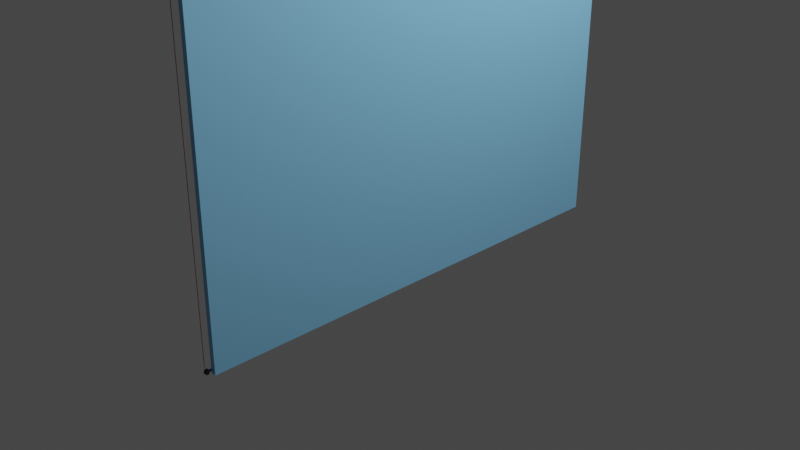 # Source: door_sanayi3.blend  (saved by Blender 2.80.44; exported with 4.5.12 LTS)
import bpy
from mathutils import Matrix  # noqa: F401  (used for matrix-valued properties, if any)

bpy.ops.wm.read_factory_settings(use_empty=True)
scene = bpy.context.scene
scene.name = 'Scene'

# ---- collections
col_collection = bpy.data.collections.new('Collection'); scene.collection.children.link(col_collection)
col_collection_1 = bpy.data.collections.new('Collection 1'); col_collection.children.link(col_collection_1)

# ---- materials (node trees are filled in below, after node groups)
mat_l_5x5_022 = bpy.data.materials.new('L 5x5.022')
mat_l_5x5_022.alpha_threshold = 0.0
mat_l_5x5_022.use_transparent_shadow = False
mat_l_5x5_022.roughness = 0.5
mat_l_5x5_021 = bpy.data.materials.new('L 5x5.021')
mat_l_5x5_021.alpha_threshold = 0.0
mat_l_5x5_021.use_transparent_shadow = False
mat_l_5x5_021.roughness = 0.5
mat_l_5x5_020 = bpy.data.materials.new('L 5x5.020')
mat_l_5x5_020.alpha_threshold = 0.0
mat_l_5x5_020.use_transparent_shadow = False
mat_l_5x5_020.roughness = 0.5
mat_l_5x5_019 = bpy.data.materials.new('L 5x5.019')
mat_l_5x5_019.alpha_threshold = 0.0
mat_l_5x5_019.use_transparent_shadow = False
mat_l_5x5_019.roughness = 0.5
mat_l_5x5_018 = bpy.data.materials.new('L 5x5.018')
mat_l_5x5_018.alpha_threshold = 0.0
mat_l_5x5_018.use_transparent_shadow = False
mat_l_5x5_018.roughness = 0.5
mat_l_5x5_017 = bpy.data.materials.new('L 5x5.017')
mat_l_5x5_017.alpha_threshold = 0.0
mat_l_5x5_017.use_transparent_shadow = False
mat_l_5x5_017.roughness = 0.5
mat_l_5x5_016 = bpy.data.materials.new('L 5x5.016')
mat_l_5x5_016.alpha_threshold = 0.0
mat_l_5x5_016.use_transparent_shadow = False
mat_l_5x5_016.roughness = 0.5
mat_l_5x5_015 = bpy.data.materials.new('L 5x5.015')
mat_l_5x5_015.alpha_threshold = 0.0
mat_l_5x5_015.use_transparent_shadow = False
mat_l_5x5_015.roughness = 0.5
mat_l_5x5_014 = bpy.data.materials.new('L 5x5.014')
mat_l_5x5_014.alpha_threshold = 0.0
mat_l_5x5_014.use_transparent_shadow = False
mat_l_5x5_014.roughness = 0.5
mat_l_5x5_013 = bpy.data.materials.new('L 5x5.013')
mat_l_5x5_013.alpha_threshold = 0.0
mat_l_5x5_013.use_transparent_shadow = False
mat_l_5x5_013.roughness = 0.5
mat_material_003 = bpy.data.materials.new('Material.003')
mat_material_003.alpha_threshold = 0.0
mat_material_003.use_transparent_shadow = False
mat_material_003.diffuse_color = (0.3027, 0.04289, 0.005051, 1.0)
mat_material_003.roughness = 0.5
mat_material_003.line_color = (0.0, 0.0, 0.0, 1.0)
mat_material_002 = bpy.data.materials.new('Material.002')
mat_material_002.alpha_threshold = 0.0
mat_material_002.use_transparent_shadow = False
mat_material_002.diffuse_color = (0.3027, 0.04289, 0.005051, 1.0)
mat_material_002.roughness = 0.5
mat_material_002.line_color = (0.0, 0.0, 0.0, 1.0)
mat_material_001 = bpy.data.materials.new('Material.001')
mat_material_001.alpha_threshold = 0.0
mat_material_001.use_transparent_shadow = False
mat_material_001.diffuse_color = (0.3027, 0.04289, 0.005051, 1.0)
mat_material_001.roughness = 0.5
mat_material_001.line_color = (0.0, 0.0, 0.0, 1.0)
mat_l_5x5_012 = bpy.data.materials.new('L 5x5.012')
mat_l_5x5_012.alpha_threshold = 0.0
mat_l_5x5_012.use_transparent_shadow = False
mat_l_5x5_012.roughness = 0.5
mat_l_5x5_011 = bpy.data.materials.new('L 5x5.011')
mat_l_5x5_011.alpha_threshold = 0.0
mat_l_5x5_011.use_transparent_shadow = False
mat_l_5x5_011.roughness = 0.5
mat_l_5x5_010 = bpy.data.materials.new('L 5x5.010')
mat_l_5x5_010.alpha_threshold = 0.0
mat_l_5x5_010.use_transparent_shadow = False
mat_l_5x5_010.diffuse_color = (0.3705, 0.3289, 0.8, 1.0)
mat_l_5x5_010.roughness = 0.5
mat_l_5x5_009 = bpy.data.materials.new('L 5x5.009')
mat_l_5x5_009.alpha_threshold = 0.0
mat_l_5x5_009.use_transparent_shadow = False
mat_l_5x5_009.roughness = 0.5
mat_l_5x5_001 = bpy.data.materials.new('L 5x5.001')
mat_l_5x5_001.alpha_threshold = 0.0
mat_l_5x5_001.use_transparent_shadow = False
mat_l_5x5_001.roughness = 0.5
mat_l_5x5_008 = bpy.data.materials.new('L 5x5.008')
mat_l_5x5_008.alpha_threshold = 0.0
mat_l_5x5_008.use_transparent_shadow = False
mat_l_5x5_008.roughness = 0.5
mat_l_5x5_007 = bpy.data.materials.new('L 5x5.007')
mat_l_5x5_007.alpha_threshold = 0.0
mat_l_5x5_007.use_transparent_shadow = False
mat_l_5x5_007.roughness = 0.5
mat_l_5x5_005 = bpy.data.materials.new('L 5x5.005')
mat_l_5x5_005.alpha_threshold = 0.0
mat_l_5x5_005.use_transparent_shadow = False
mat_l_5x5_005.roughness = 0.5
mat_material = bpy.data.materials.new('Material')
mat_material.alpha_threshold = 0.0
mat_material.use_transparent_shadow = False
mat_material.roughness = 0.5
mat_material.line_color = (0.0, 0.0, 0.0, 1.0)

# ---- material node trees
mat_l_5x5_022.use_nodes = True; mat_l_5x5_022.node_tree.nodes.clear()
_N = mat_l_5x5_022.node_tree.nodes; _L = mat_l_5x5_022.node_tree.links
n0 = _N.new('ShaderNodeOutputMaterial'); n0.name = 'Material Output'; n0.location = (300, 300)
n1 = _N.new('ShaderNodeBsdfDiffuse'); n1.name = 'Diffuse BSDF'; n1.location = (10, 300)
n1.inputs[0].default_value = (0.08774, 0.2882, 0.6038, 1.0)
_L.new(n1.outputs[0], n0.inputs[0])
n0.is_active_output = True
mat_l_5x5_021.use_nodes = True; mat_l_5x5_021.node_tree.nodes.clear()
_N = mat_l_5x5_021.node_tree.nodes; _L = mat_l_5x5_021.node_tree.links
n0 = _N.new('ShaderNodeOutputMaterial'); n0.name = 'Material Output'; n0.location = (300, 300)
n1 = _N.new('ShaderNodeBsdfDiffuse'); n1.name = 'Diffuse BSDF'; n1.location = (10, 300)
n1.inputs[0].default_value = (0.08774, 0.2882, 0.6038, 1.0)
_L.new(n1.outputs[0], n0.inputs[0])
n0.is_active_output = True
mat_l_5x5_020.use_nodes = True; mat_l_5x5_020.node_tree.nodes.clear()
_N = mat_l_5x5_020.node_tree.nodes; _L = mat_l_5x5_020.node_tree.links
n0 = _N.new('ShaderNodeOutputMaterial'); n0.name = 'Material Output'; n0.location = (300, 300)
n1 = _N.new('ShaderNodeBsdfDiffuse'); n1.name = 'Diffuse BSDF'; n1.location = (10, 300)
n1.inputs[0].default_value = (0.08774, 0.2882, 0.6038, 1.0)
_L.new(n1.outputs[0], n0.inputs[0])
n0.is_active_output = True
mat_l_5x5_019.use_nodes = True; mat_l_5x5_019.node_tree.nodes.clear()
_N = mat_l_5x5_019.node_tree.nodes; _L = mat_l_5x5_019.node_tree.links
n0 = _N.new('ShaderNodeOutputMaterial'); n0.name = 'Material Output'; n0.location = (300, 300)
n1 = _N.new('ShaderNodeBsdfDiffuse'); n1.name = 'Diffuse BSDF'; n1.location = (10, 300)
n1.inputs[0].default_value = (0.08774, 0.2882, 0.6038, 1.0)
_L.new(n1.outputs[0], n0.inputs[0])
n0.is_active_output = True
mat_l_5x5_018.use_nodes = True; mat_l_5x5_018.node_tree.nodes.clear()
_N = mat_l_5x5_018.node_tree.nodes; _L = mat_l_5x5_018.node_tree.links
n0 = _N.new('ShaderNodeOutputMaterial'); n0.name = 'Material Output'; n0.location = (300, 300)
n1 = _N.new('ShaderNodeBsdfDiffuse'); n1.name = 'Diffuse BSDF'; n1.location = (10, 300)
n1.inputs[0].default_value = (0.4455, 0.083, 0.08609, 1.0)
_L.new(n1.outputs[0], n0.inputs[0])
n0.is_active_output = True
mat_l_5x5_017.use_nodes = True; mat_l_5x5_017.node_tree.nodes.clear()
_N = mat_l_5x5_017.node_tree.nodes; _L = mat_l_5x5_017.node_tree.links
n0 = _N.new('ShaderNodeOutputMaterial'); n0.name = 'Material Output'; n0.location = (300, 300)
n1 = _N.new('ShaderNodeBsdfDiffuse'); n1.name = 'Diffuse BSDF'; n1.location = (10, 300)
n1.inputs[0].default_value = (0.1078, 0.09281, 0.002485, 1.0)
_L.new(n1.outputs[0], n0.inputs[0])
n0.is_active_output = True
mat_l_5x5_016.use_nodes = True; mat_l_5x5_016.node_tree.nodes.clear()
_N = mat_l_5x5_016.node_tree.nodes; _L = mat_l_5x5_016.node_tree.links
n0 = _N.new('ShaderNodeOutputMaterial'); n0.name = 'Material Output'; n0.location = (300, 300)
n1 = _N.new('ShaderNodeBsdfDiffuse'); n1.name = 'Diffuse BSDF'; n1.location = (10, 300)
n1.inputs[0].default_value = (0.4455, 0.083, 0.08609, 1.0)
_L.new(n1.outputs[0], n0.inputs[0])
n0.is_active_output = True
mat_l_5x5_015.use_nodes = True; mat_l_5x5_015.node_tree.nodes.clear()
_N = mat_l_5x5_015.node_tree.nodes; _L = mat_l_5x5_015.node_tree.links
n0 = _N.new('ShaderNodeOutputMaterial'); n0.name = 'Material Output'; n0.location = (300, 300)
n1 = _N.new('ShaderNodeBsdfDiffuse'); n1.name = 'Diffuse BSDF'; n1.location = (10, 300)
n1.inputs[0].default_value = (0.08774, 0.2882, 0.6038, 1.0)
_L.new(n1.outputs[0], n0.inputs[0])
n0.is_active_output = True
mat_l_5x5_014.use_nodes = True; mat_l_5x5_014.node_tree.nodes.clear()
_N = mat_l_5x5_014.node_tree.nodes; _L = mat_l_5x5_014.node_tree.links
n0 = _N.new('ShaderNodeOutputMaterial'); n0.name = 'Material Output'; n0.location = (300, 300)
n1 = _N.new('ShaderNodeBsdfDiffuse'); n1.name = 'Diffuse BSDF'; n1.location = (10, 300)
n1.inputs[0].default_value = (0.1078, 0.09281, 0.002485, 1.0)
_L.new(n1.outputs[0], n0.inputs[0])
n0.is_active_output = True
mat_l_5x5_013.use_nodes = True; mat_l_5x5_013.node_tree.nodes.clear()
_N = mat_l_5x5_013.node_tree.nodes; _L = mat_l_5x5_013.node_tree.links
n0 = _N.new('ShaderNodeOutputMaterial'); n0.name = 'Material Output'; n0.location = (300, 300)
n1 = _N.new('ShaderNodeBsdfDiffuse'); n1.name = 'Diffuse BSDF'; n1.location = (10, 300)
n1.inputs[0].default_value = (0.4455, 0.083, 0.08609, 1.0)
_L.new(n1.outputs[0], n0.inputs[0])
n0.is_active_output = True
mat_l_5x5_012.use_nodes = True; mat_l_5x5_012.node_tree.nodes.clear()
_N = mat_l_5x5_012.node_tree.nodes; _L = mat_l_5x5_012.node_tree.links
n0 = _N.new('ShaderNodeOutputMaterial'); n0.name = 'Material Output'; n0.location = (300, 300)
n1 = _N.new('ShaderNodeBsdfDiffuse'); n1.name = 'Diffuse BSDF'; n1.location = (10, 300)
n1.inputs[0].default_value = (0.05789, 0.01238, 0.4455, 1.0)
_L.new(n1.outputs[0], n0.inputs[0])
n0.is_active_output = True
mat_l_5x5_011.use_nodes = True; mat_l_5x5_011.node_tree.nodes.clear()
_N = mat_l_5x5_011.node_tree.nodes; _L = mat_l_5x5_011.node_tree.links
n0 = _N.new('ShaderNodeOutputMaterial'); n0.name = 'Material Output'; n0.location = (300, 300)
n1 = _N.new('ShaderNodeBsdfDiffuse'); n1.name = 'Diffuse BSDF'; n1.location = (10, 300)
n1.inputs[0].default_value = (0.1078, 0.09281, 0.002485, 1.0)
_L.new(n1.outputs[0], n0.inputs[0])
n0.is_active_output = True
mat_l_5x5_009.use_nodes = True; mat_l_5x5_009.node_tree.nodes.clear()
_N = mat_l_5x5_009.node_tree.nodes; _L = mat_l_5x5_009.node_tree.links
n0 = _N.new('ShaderNodeOutputMaterial'); n0.name = 'Material Output'; n0.location = (300, 300)
n1 = _N.new('ShaderNodeBsdfDiffuse'); n1.name = 'Diffuse BSDF'; n1.location = (10, 300)
n1.inputs[0].default_value = (0.1078, 0.09281, 0.002485, 1.0)
_L.new(n1.outputs[0], n0.inputs[0])
n0.is_active_output = True
mat_l_5x5_001.use_nodes = True; mat_l_5x5_001.node_tree.nodes.clear()
_N = mat_l_5x5_001.node_tree.nodes; _L = mat_l_5x5_001.node_tree.links
n0 = _N.new('ShaderNodeOutputMaterial'); n0.name = 'Material Output'; n0.location = (300, 300)
n1 = _N.new('ShaderNodeBsdfDiffuse'); n1.name = 'Diffuse BSDF'; n1.location = (10, 300)
n1.inputs[0].default_value = (0.05789, 0.01238, 0.4455, 1.0)
_L.new(n1.outputs[0], n0.inputs[0])
n0.is_active_output = True
mat_l_5x5_008.use_nodes = True; mat_l_5x5_008.node_tree.nodes.clear()
_N = mat_l_5x5_008.node_tree.nodes; _L = mat_l_5x5_008.node_tree.links
n0 = _N.new('ShaderNodeOutputMaterial'); n0.name = 'Material Output'; n0.location = (300, 300)
n1 = _N.new('ShaderNodeBsdfDiffuse'); n1.name = 'Diffuse BSDF'; n1.location = (10, 300)
n1.inputs[0].default_value = (0.08774, 0.2882, 0.6038, 1.0)
_L.new(n1.outputs[0], n0.inputs[0])
n0.is_active_output = True
mat_l_5x5_007.use_nodes = True; mat_l_5x5_007.node_tree.nodes.clear()
_N = mat_l_5x5_007.node_tree.nodes; _L = mat_l_5x5_007.node_tree.links
n0 = _N.new('ShaderNodeOutputMaterial'); n0.name = 'Material Output'; n0.location = (300, 300)
n1 = _N.new('ShaderNodeBsdfDiffuse'); n1.name = 'Diffuse BSDF'; n1.location = (10, 300)
n1.inputs[0].default_value = (0.08774, 0.2882, 0.6038, 1.0)
_L.new(n1.outputs[0], n0.inputs[0])
n0.is_active_output = True
mat_l_5x5_005.use_nodes = True; mat_l_5x5_005.node_tree.nodes.clear()
_N = mat_l_5x5_005.node_tree.nodes; _L = mat_l_5x5_005.node_tree.links
n0 = _N.new('ShaderNodeOutputMaterial'); n0.name = 'Material Output'; n0.location = (300, 300)
n1 = _N.new('ShaderNodeBsdfDiffuse'); n1.name = 'Diffuse BSDF'; n1.location = (10, 300)
n1.inputs[0].default_value = (0.08774, 0.2882, 0.6038, 1.0)
_L.new(n1.outputs[0], n0.inputs[0])
n0.is_active_output = True
mat_material.use_nodes = True; mat_material.node_tree.nodes.clear()
_N = mat_material.node_tree.nodes; _L = mat_material.node_tree.links
n0 = _N.new('ShaderNodeOutputMaterial'); n0.name = 'Material Output'; n0.location = (300, 300)
n1 = _N.new('ShaderNodeBsdfPrincipled'); n1.name = 'Principled BSDF'; n1.location = (10, 300)
n1.distribution = 'GGX'
n1.subsurface_method = 'BURLEY'
n1.inputs[0].default_value = (0.2208, 0.5272, 0.8, 1.0)
n1.inputs[3].default_value = 1.45
_L.new(n1.outputs[0], n0.inputs[0])
n0.is_active_output = True

# ---- world
world_world = bpy.data.worlds.new('World'); scene.world = world_world
world_world.use_nodes = True; world_world.node_tree.nodes.clear()
_N = world_world.node_tree.nodes; _L = world_world.node_tree.links
n0 = _N.new('ShaderNodeOutputWorld'); n0.name = 'World Output'; n0.location = (300, 300)
n1 = _N.new('ShaderNodeBackground'); n1.name = 'Background'; n1.location = (10, 300)
n1.inputs[0].default_value = (0.05088, 0.05088, 0.05088, 1.0)
_L.new(n1.outputs[0], n0.inputs[0])
n0.is_active_output = True
world_world.color = (0.05088, 0.05088, 0.05088)
world_world.use_sun_shadow = False
world_world.sun_shadow_jitter_overblur = 0.0

# ---- cameras
cam_camera = bpy.data.cameras.new('Camera')
cam_camera.clip_end = 100.0
cam_camera.ortho_scale = 7.314
cam_camera.dof.focus_distance = 0.0
cam_camera.dof.aperture_fstop = 128.0
cam_camera_001 = bpy.data.cameras.new('Camera.001')
cam_camera_001.clip_end = 100.0
cam_camera_001.lens = 35.0
cam_camera_001.sensor_width = 32.0
cam_camera_001.sensor_height = 18.0
cam_camera_001.ortho_scale = 7.314
cam_camera_001.dof.focus_distance = 0.0
cam_camera_001.dof.aperture_fstop = 128.0

# ---- lights
light_light = bpy.data.lights.new('Light', 'POINT')
light_light.transmission_factor = 0.0
light_light.cutoff_distance = 30.0
light_light.energy = 1000.0
light_light.shadow_buffer_clip_start = 1.001
light_light.shadow_soft_size = 0.1
light_light.shadow_maximum_resolution = 0.006
light_light.use_absolute_resolution = True

# ---- meshes
me_plane_005 = bpy.data.meshes.new('Plane.005')
me_plane_005.from_pydata([(-1.0, -1.0, -3.446e-08), (1.0, -1.0, -2.515e-08), (-1.0, 1.0, 2.515e-08), (1.0, 1.0, 3.446e-08), (-1.001, -1.001, -0.05), (0.999, -1.001, -0.05), (-1.0, 1.0, 0.005), (-1.0, -1.0, 0.005), (1.0, -1.0, 0.005), (1.0, 1.0, 0.005), (-1.0, -0.8, -3.446e-08), (1.0, -0.8, -2.515e-08), (-1.001, -0.8014, -0.05), (0.999, -0.8014, -0.05)], [], [(3, 2, 6, 9), (5, 1, 11, 13), (7, 8, 9, 6), (0, 1, 8, 7), (1, 3, 9, 8), (2, 0, 7, 6), (11, 10, 12, 13), (1, 0, 10, 11), (0, 4, 12, 10), (4, 5, 13, 12)])
me_plane_005.materials.append(mat_l_5x5_022)
me_plane_005.use_remesh_preserve_volume = False
me_plane_005.use_remesh_preserve_attributes = False
me_plane_005.use_mirror_vertex_groups = False
me_plane_005.update()
me_plane_004 = bpy.data.meshes.new('Plane.004')
me_plane_004.from_pydata([(-1.0, -1.0, -3.446e-08), (1.0, -1.0, -2.515e-08), (-1.0, 1.0, 2.515e-08), (1.0, 1.0, 3.446e-08), (-1.001, -1.001, -0.05), (0.999, -1.001, -0.05), (-1.0, 1.0, 0.005), (-1.0, -1.0, 0.005), (1.0, -1.0, 0.005), (1.0, 1.0, 0.005), (-1.0, -0.8, -3.446e-08), (1.0, -0.8, -2.515e-08), (-1.001, -0.8014, -0.05), (0.999, -0.8014, -0.05)], [], [(3, 2, 6, 9), (5, 1, 11, 13), (7, 8, 9, 6), (0, 1, 8, 7), (1, 3, 9, 8), (2, 0, 7, 6), (11, 10, 12, 13), (1, 0, 10, 11), (0, 4, 12, 10), (4, 5, 13, 12)])
me_plane_004.materials.append(mat_l_5x5_021)
me_plane_004.use_remesh_preserve_volume = False
me_plane_004.use_remesh_preserve_attributes = False
me_plane_004.use_mirror_vertex_groups = False
me_plane_004.update()
me_plane_003 = bpy.data.meshes.new('Plane.003')
me_plane_003.from_pydata([(-1.0, -1.0, -3.446e-08), (1.0, -1.0, -2.515e-08), (-1.0, 1.0, 2.515e-08), (1.0, 1.0, 3.446e-08), (-1.001, -1.001, -0.05), (0.999, -1.001, -0.05), (-1.0, 1.0, 0.005), (-1.0, -1.0, 0.005), (1.0, -1.0, 0.005), (1.0, 1.0, 0.005), (-1.0, -0.8, -3.446e-08), (1.0, -0.8, -2.515e-08), (-1.001, -0.8014, -0.05), (0.999, -0.8014, -0.05)], [], [(3, 2, 6, 9), (5, 1, 11, 13), (7, 8, 9, 6), (0, 1, 8, 7), (1, 3, 9, 8), (2, 0, 7, 6), (11, 10, 12, 13), (1, 0, 10, 11), (0, 4, 12, 10), (4, 5, 13, 12)])
me_plane_003.materials.append(mat_l_5x5_020)
me_plane_003.use_remesh_preserve_volume = False
me_plane_003.use_remesh_preserve_attributes = False
me_plane_003.use_mirror_vertex_groups = False
me_plane_003.update()
me_plane_002 = bpy.data.meshes.new('Plane.002')
me_plane_002.from_pydata([(-1.0, -1.0, -3.446e-08), (1.0, -1.0, -2.515e-08), (-1.0, 1.0, 2.515e-08), (1.0, 1.0, 3.446e-08), (-1.001, -1.001, -0.05), (0.999, -1.001, -0.05), (-1.0, 1.0, 0.005), (-1.0, -1.0, 0.005), (1.0, -1.0, 0.005), (1.0, 1.0, 0.005), (-1.0, -0.8, -3.446e-08), (1.0, -0.8, -2.515e-08), (-1.001, -0.8014, -0.05), (0.999, -0.8014, -0.05)], [], [(3, 2, 6, 9), (5, 1, 11, 13), (7, 8, 9, 6), (0, 1, 8, 7), (1, 3, 9, 8), (2, 0, 7, 6), (11, 10, 12, 13), (1, 0, 10, 11), (0, 4, 12, 10), (4, 5, 13, 12)])
me_plane_002.materials.append(mat_l_5x5_019)
me_plane_002.use_remesh_preserve_volume = False
me_plane_002.use_remesh_preserve_attributes = False
me_plane_002.use_mirror_vertex_groups = False
me_plane_002.update()
me_cylinder_008 = bpy.data.meshes.new('Cylinder.008')
me_cylinder_008.from_pydata([(0.0, 1.0, -1.0), (0.0, 1.0, 1.0), (0.1951, 0.9808, -1.0), (0.1951, 0.9808, 1.0), (0.3827, 0.9239, -1.0), (0.3827, 0.9239, 1.0), (0.5556, 0.8315, -1.0), (0.5556, 0.8315, 1.0), (0.7071, 0.7071, -1.0), (0.7071, 0.7071, 1.0), (0.8315, 0.5556, -1.0), (0.8315, 0.5556, 1.0), (0.9239, 0.3827, -1.0), (0.9239, 0.3827, 1.0), (0.9808, 0.1951, -1.0), (0.9808, 0.1951, 1.0), (1.0, 7.55e-08, -1.0), (1.0, 7.55e-08, 1.0), (0.9808, -0.1951, -1.0), (0.9808, -0.1951, 1.0), (0.9239, -0.3827, -1.0), (0.9239, -0.3827, 1.0), (0.8315, -0.5556, -1.0), (0.8315, -0.5556, 1.0), (0.7071, -0.7071, -1.0), (0.7071, -0.7071, 1.0), (0.5556, -0.8315, -1.0), (0.5556, -0.8315, 1.0), (0.3827, -0.9239, -1.0), (0.3827, -0.9239, 1.0), (0.1951, -0.9808, -1.0), (0.1951, -0.9808, 1.0), (-3.258e-07, -1.0, -1.0), (-3.258e-07, -1.0, 1.0), (-0.1951, -0.9808, -1.0), (-0.1951, -0.9808, 1.0), (-0.3827, -0.9239, -1.0), (-0.3827, -0.9239, 1.0), (-0.5556, -0.8315, -1.0), (-0.5556, -0.8315, 1.0), (-0.7071, -0.7071, -1.0), (-0.7071, -0.7071, 1.0), (-0.8315, -0.5556, -1.0), (-0.8315, -0.5556, 1.0), (-0.9239, -0.3827, -1.0), (-0.9239, -0.3827, 1.0), (-0.9808, -0.1951, -1.0), (-0.9808, -0.1951, 1.0), (-1.0, 9.656e-07, -1.0), (-1.0, 9.656e-07, 1.0), (-0.9808, 0.1951, -1.0), (-0.9808, 0.1951, 1.0), (-0.9239, 0.3827, -1.0), (-0.9239, 0.3827, 1.0), (-0.8315, 0.5556, -1.0), (-0.8315, 0.5556, 1.0), (-0.7071, 0.7071, -1.0), (-0.7071, 0.7071, 1.0), (-0.5556, 0.8315, -1.0), (-0.5556, 0.8315, 1.0), (-0.3827, 0.9239, -1.0), (-0.3827, 0.9239, 1.0), (-0.1951, 0.9808, -1.0), (-0.1951, 0.9808, 1.0)], [], [(0, 1, 3, 2), (2, 3, 5, 4), (4, 5, 7, 6), (6, 7, 9, 8), (8, 9, 11, 10), (10, 11, 13, 12), (12, 13, 15, 14), (14, 15, 17, 16), (16, 17, 19, 18), (18, 19, 21, 20), (20, 21, 23, 22), (22, 23, 25, 24), (24, 25, 27, 26), (26, 27, 29, 28), (28, 29, 31, 30), (30, 31, 33, 32), (32, 33, 35, 34), (34, 35, 37, 36), (36, 37, 39, 38), (38, 39, 41, 40), (40, 41, 43, 42), (42, 43, 45, 44), (44, 45, 47, 46), (46, 47, 49, 48), (48, 49, 51, 50), (50, 51, 53, 52), (52, 53, 55, 54), (54, 55, 57, 56), (56, 57, 59, 58), (58, 59, 61, 60), (3, 1, 63, 61, 59, 57, 55, 53, 51, 49, 47, 45, 43, 41, 39, 37, 35, 33, 31, 29, 27, 25, 23, 21, 19, 17, 15, 13, 11, 9, 7, 5), (60, 61, 63, 62), (62, 63, 1, 0), (0, 2, 4, 6, 8, 10, 12, 14, 16, 18, 20, 22, 24, 26, 28, 30, 32, 34, 36, 38, 40, 42, 44, 46, 48, 50, 52, 54, 56, 58, 60, 62)])
me_cylinder_008.materials.append(mat_l_5x5_018)
me_cylinder_008.use_remesh_preserve_volume = False
me_cylinder_008.use_remesh_preserve_attributes = False
me_cylinder_008.use_mirror_vertex_groups = False
me_cylinder_008.update()
me_cylinder_007 = bpy.data.meshes.new('Cylinder.007')
me_cylinder_007.from_pydata([(0.0, 1.0, -1.0), (0.0, 1.0, 1.0), (0.1951, 0.9808, -1.0), (0.1951, 0.9808, 1.0), (0.3827, 0.9239, -1.0), (0.3827, 0.9239, 1.0), (0.5556, 0.8315, -1.0), (0.5556, 0.8315, 1.0), (0.7071, 0.7071, -1.0), (0.7071, 0.7071, 1.0), (0.8315, 0.5556, -1.0), (0.8315, 0.5556, 1.0), (0.9239, 0.3827, -1.0), (0.9239, 0.3827, 1.0), (0.9808, 0.1951, -1.0), (0.9808, 0.1951, 1.0), (1.0, 7.55e-08, -1.0), (1.0, 7.55e-08, 1.0), (0.9808, -0.1951, -1.0), (0.9808, -0.1951, 1.0), (0.9239, -0.3827, -1.0), (0.9239, -0.3827, 1.0), (0.8315, -0.5556, -1.0), (0.8315, -0.5556, 1.0), (0.7071, -0.7071, -1.0), (0.7071, -0.7071, 1.0), (0.5556, -0.8315, -1.0), (0.5556, -0.8315, 1.0), (0.3827, -0.9239, -1.0), (0.3827, -0.9239, 1.0), (0.1951, -0.9808, -1.0), (0.1951, -0.9808, 1.0), (-3.258e-07, -1.0, -1.0), (-3.258e-07, -1.0, 1.0), (-0.1951, -0.9808, -1.0), (-0.1951, -0.9808, 1.0), (-0.3827, -0.9239, -1.0), (-0.3827, -0.9239, 1.0), (-0.5556, -0.8315, -1.0), (-0.5556, -0.8315, 1.0), (-0.7071, -0.7071, -1.0), (-0.7071, -0.7071, 1.0), (-0.8315, -0.5556, -1.0), (-0.8315, -0.5556, 1.0), (-0.9239, -0.3827, -1.0), (-0.9239, -0.3827, 1.0), (-0.9808, -0.1951, -1.0), (-0.9808, -0.1951, 1.0), (-1.0, 9.656e-07, -1.0), (-1.0, 9.656e-07, 1.0), (-0.9808, 0.1951, -1.0), (-0.9808, 0.1951, 1.0), (-0.9239, 0.3827, -1.0), (-0.9239, 0.3827, 1.0), (-0.8315, 0.5556, -1.0), (-0.8315, 0.5556, 1.0), (-0.7071, 0.7071, -1.0), (-0.7071, 0.7071, 1.0), (-0.5556, 0.8315, -1.0), (-0.5556, 0.8315, 1.0), (-0.3827, 0.9239, -1.0), (-0.3827, 0.9239, 1.0), (-0.1951, 0.9808, -1.0), (-0.1951, 0.9808, 1.0)], [], [(0, 1, 3, 2), (2, 3, 5, 4), (4, 5, 7, 6), (6, 7, 9, 8), (8, 9, 11, 10), (10, 11, 13, 12), (12, 13, 15, 14), (14, 15, 17, 16), (16, 17, 19, 18), (18, 19, 21, 20), (20, 21, 23, 22), (22, 23, 25, 24), (24, 25, 27, 26), (26, 27, 29, 28), (28, 29, 31, 30), (30, 31, 33, 32), (32, 33, 35, 34), (34, 35, 37, 36), (36, 37, 39, 38), (38, 39, 41, 40), (40, 41, 43, 42), (42, 43, 45, 44), (44, 45, 47, 46), (46, 47, 49, 48), (48, 49, 51, 50), (50, 51, 53, 52), (52, 53, 55, 54), (54, 55, 57, 56), (56, 57, 59, 58), (58, 59, 61, 60), (3, 1, 63, 61, 59, 57, 55, 53, 51, 49, 47, 45, 43, 41, 39, 37, 35, 33, 31, 29, 27, 25, 23, 21, 19, 17, 15, 13, 11, 9, 7, 5), (60, 61, 63, 62), (62, 63, 1, 0), (0, 2, 4, 6, 8, 10, 12, 14, 16, 18, 20, 22, 24, 26, 28, 30, 32, 34, 36, 38, 40, 42, 44, 46, 48, 50, 52, 54, 56, 58, 60, 62)])
me_cylinder_007.materials.append(mat_l_5x5_017)
me_cylinder_007.use_remesh_preserve_volume = False
me_cylinder_007.use_remesh_preserve_attributes = False
me_cylinder_007.use_mirror_vertex_groups = False
me_cylinder_007.update()
me_cylinder_006 = bpy.data.meshes.new('Cylinder.006')
me_cylinder_006.from_pydata([(0.0, 1.0, -1.0), (0.0, 1.0, 1.0), (0.1951, 0.9808, -1.0), (0.1951, 0.9808, 1.0), (0.3827, 0.9239, -1.0), (0.3827, 0.9239, 1.0), (0.5556, 0.8315, -1.0), (0.5556, 0.8315, 1.0), (0.7071, 0.7071, -1.0), (0.7071, 0.7071, 1.0), (0.8315, 0.5556, -1.0), (0.8315, 0.5556, 1.0), (0.9239, 0.3827, -1.0), (0.9239, 0.3827, 1.0), (0.9808, 0.1951, -1.0), (0.9808, 0.1951, 1.0), (1.0, 7.55e-08, -1.0), (1.0, 7.55e-08, 1.0), (0.9808, -0.1951, -1.0), (0.9808, -0.1951, 1.0), (0.9239, -0.3827, -1.0), (0.9239, -0.3827, 1.0), (0.8315, -0.5556, -1.0), (0.8315, -0.5556, 1.0), (0.7071, -0.7071, -1.0), (0.7071, -0.7071, 1.0), (0.5556, -0.8315, -1.0), (0.5556, -0.8315, 1.0), (0.3827, -0.9239, -1.0), (0.3827, -0.9239, 1.0), (0.1951, -0.9808, -1.0), (0.1951, -0.9808, 1.0), (-3.258e-07, -1.0, -1.0), (-3.258e-07, -1.0, 1.0), (-0.1951, -0.9808, -1.0), (-0.1951, -0.9808, 1.0), (-0.3827, -0.9239, -1.0), (-0.3827, -0.9239, 1.0), (-0.5556, -0.8315, -1.0), (-0.5556, -0.8315, 1.0), (-0.7071, -0.7071, -1.0), (-0.7071, -0.7071, 1.0), (-0.8315, -0.5556, -1.0), (-0.8315, -0.5556, 1.0), (-0.9239, -0.3827, -1.0), (-0.9239, -0.3827, 1.0), (-0.9808, -0.1951, -1.0), (-0.9808, -0.1951, 1.0), (-1.0, 9.656e-07, -1.0), (-1.0, 9.656e-07, 1.0), (-0.9808, 0.1951, -1.0), (-0.9808, 0.1951, 1.0), (-0.9239, 0.3827, -1.0), (-0.9239, 0.3827, 1.0), (-0.8315, 0.5556, -1.0), (-0.8315, 0.5556, 1.0), (-0.7071, 0.7071, -1.0), (-0.7071, 0.7071, 1.0), (-0.5556, 0.8315, -1.0), (-0.5556, 0.8315, 1.0), (-0.3827, 0.9239, -1.0), (-0.3827, 0.9239, 1.0), (-0.1951, 0.9808, -1.0), (-0.1951, 0.9808, 1.0)], [], [(0, 1, 3, 2), (2, 3, 5, 4), (4, 5, 7, 6), (6, 7, 9, 8), (8, 9, 11, 10), (10, 11, 13, 12), (12, 13, 15, 14), (14, 15, 17, 16), (16, 17, 19, 18), (18, 19, 21, 20), (20, 21, 23, 22), (22, 23, 25, 24), (24, 25, 27, 26), (26, 27, 29, 28), (28, 29, 31, 30), (30, 31, 33, 32), (32, 33, 35, 34), (34, 35, 37, 36), (36, 37, 39, 38), (38, 39, 41, 40), (40, 41, 43, 42), (42, 43, 45, 44), (44, 45, 47, 46), (46, 47, 49, 48), (48, 49, 51, 50), (50, 51, 53, 52), (52, 53, 55, 54), (54, 55, 57, 56), (56, 57, 59, 58), (58, 59, 61, 60), (3, 1, 63, 61, 59, 57, 55, 53, 51, 49, 47, 45, 43, 41, 39, 37, 35, 33, 31, 29, 27, 25, 23, 21, 19, 17, 15, 13, 11, 9, 7, 5), (60, 61, 63, 62), (62, 63, 1, 0), (0, 2, 4, 6, 8, 10, 12, 14, 16, 18, 20, 22, 24, 26, 28, 30, 32, 34, 36, 38, 40, 42, 44, 46, 48, 50, 52, 54, 56, 58, 60, 62)])
me_cylinder_006.materials.append(mat_l_5x5_016)
me_cylinder_006.use_remesh_preserve_volume = False
me_cylinder_006.use_remesh_preserve_attributes = False
me_cylinder_006.use_mirror_vertex_groups = False
me_cylinder_006.update()
me_plane_001 = bpy.data.meshes.new('Plane.001')
me_plane_001.from_pydata([(-1.0, -1.0, -3.446e-08), (1.0, -1.0, -2.515e-08), (-1.0, 1.0, 2.515e-08), (1.0, 1.0, 3.446e-08), (-1.001, -1.001, -0.05), (0.999, -1.001, -0.05), (-1.0, 1.0, 0.005), (-1.0, -1.0, 0.005), (1.0, -1.0, 0.005), (1.0, 1.0, 0.005), (-1.0, -0.8, -3.446e-08), (1.0, -0.8, -2.515e-08), (-1.001, -0.8014, -0.05), (0.999, -0.8014, -0.05)], [], [(3, 2, 6, 9), (5, 1, 11, 13), (7, 8, 9, 6), (0, 1, 8, 7), (1, 3, 9, 8), (2, 0, 7, 6), (11, 10, 12, 13), (1, 0, 10, 11), (0, 4, 12, 10), (4, 5, 13, 12)])
me_plane_001.materials.append(mat_l_5x5_015)
me_plane_001.use_remesh_preserve_volume = False
me_plane_001.use_remesh_preserve_attributes = False
me_plane_001.use_mirror_vertex_groups = False
me_plane_001.update()
me_cylinder_005 = bpy.data.meshes.new('Cylinder.005')
me_cylinder_005.from_pydata([(0.0, 1.0, -1.0), (0.0, 1.0, 1.0), (0.1951, 0.9808, -1.0), (0.1951, 0.9808, 1.0), (0.3827, 0.9239, -1.0), (0.3827, 0.9239, 1.0), (0.5556, 0.8315, -1.0), (0.5556, 0.8315, 1.0), (0.7071, 0.7071, -1.0), (0.7071, 0.7071, 1.0), (0.8315, 0.5556, -1.0), (0.8315, 0.5556, 1.0), (0.9239, 0.3827, -1.0), (0.9239, 0.3827, 1.0), (0.9808, 0.1951, -1.0), (0.9808, 0.1951, 1.0), (1.0, 7.55e-08, -1.0), (1.0, 7.55e-08, 1.0), (0.9808, -0.1951, -1.0), (0.9808, -0.1951, 1.0), (0.9239, -0.3827, -1.0), (0.9239, -0.3827, 1.0), (0.8315, -0.5556, -1.0), (0.8315, -0.5556, 1.0), (0.7071, -0.7071, -1.0), (0.7071, -0.7071, 1.0), (0.5556, -0.8315, -1.0), (0.5556, -0.8315, 1.0), (0.3827, -0.9239, -1.0), (0.3827, -0.9239, 1.0), (0.1951, -0.9808, -1.0), (0.1951, -0.9808, 1.0), (-3.258e-07, -1.0, -1.0), (-3.258e-07, -1.0, 1.0), (-0.1951, -0.9808, -1.0), (-0.1951, -0.9808, 1.0), (-0.3827, -0.9239, -1.0), (-0.3827, -0.9239, 1.0), (-0.5556, -0.8315, -1.0), (-0.5556, -0.8315, 1.0), (-0.7071, -0.7071, -1.0), (-0.7071, -0.7071, 1.0), (-0.8315, -0.5556, -1.0), (-0.8315, -0.5556, 1.0), (-0.9239, -0.3827, -1.0), (-0.9239, -0.3827, 1.0), (-0.9808, -0.1951, -1.0), (-0.9808, -0.1951, 1.0), (-1.0, 9.656e-07, -1.0), (-1.0, 9.656e-07, 1.0), (-0.9808, 0.1951, -1.0), (-0.9808, 0.1951, 1.0), (-0.9239, 0.3827, -1.0), (-0.9239, 0.3827, 1.0), (-0.8315, 0.5556, -1.0), (-0.8315, 0.5556, 1.0), (-0.7071, 0.7071, -1.0), (-0.7071, 0.7071, 1.0), (-0.5556, 0.8315, -1.0), (-0.5556, 0.8315, 1.0), (-0.3827, 0.9239, -1.0), (-0.3827, 0.9239, 1.0), (-0.1951, 0.9808, -1.0), (-0.1951, 0.9808, 1.0)], [], [(0, 1, 3, 2), (2, 3, 5, 4), (4, 5, 7, 6), (6, 7, 9, 8), (8, 9, 11, 10), (10, 11, 13, 12), (12, 13, 15, 14), (14, 15, 17, 16), (16, 17, 19, 18), (18, 19, 21, 20), (20, 21, 23, 22), (22, 23, 25, 24), (24, 25, 27, 26), (26, 27, 29, 28), (28, 29, 31, 30), (30, 31, 33, 32), (32, 33, 35, 34), (34, 35, 37, 36), (36, 37, 39, 38), (38, 39, 41, 40), (40, 41, 43, 42), (42, 43, 45, 44), (44, 45, 47, 46), (46, 47, 49, 48), (48, 49, 51, 50), (50, 51, 53, 52), (52, 53, 55, 54), (54, 55, 57, 56), (56, 57, 59, 58), (58, 59, 61, 60), (3, 1, 63, 61, 59, 57, 55, 53, 51, 49, 47, 45, 43, 41, 39, 37, 35, 33, 31, 29, 27, 25, 23, 21, 19, 17, 15, 13, 11, 9, 7, 5), (60, 61, 63, 62), (62, 63, 1, 0), (0, 2, 4, 6, 8, 10, 12, 14, 16, 18, 20, 22, 24, 26, 28, 30, 32, 34, 36, 38, 40, 42, 44, 46, 48, 50, 52, 54, 56, 58, 60, 62)])
me_cylinder_005.materials.append(mat_l_5x5_014)
me_cylinder_005.use_remesh_preserve_volume = False
me_cylinder_005.use_remesh_preserve_attributes = False
me_cylinder_005.use_mirror_vertex_groups = False
me_cylinder_005.update()
me_cylinder_004 = bpy.data.meshes.new('Cylinder.004')
me_cylinder_004.from_pydata([(0.0, 1.0, -1.0), (0.0, 1.0, 1.0), (0.1951, 0.9808, -1.0), (0.1951, 0.9808, 1.0), (0.3827, 0.9239, -1.0), (0.3827, 0.9239, 1.0), (0.5556, 0.8315, -1.0), (0.5556, 0.8315, 1.0), (0.7071, 0.7071, -1.0), (0.7071, 0.7071, 1.0), (0.8315, 0.5556, -1.0), (0.8315, 0.5556, 1.0), (0.9239, 0.3827, -1.0), (0.9239, 0.3827, 1.0), (0.9808, 0.1951, -1.0), (0.9808, 0.1951, 1.0), (1.0, 7.55e-08, -1.0), (1.0, 7.55e-08, 1.0), (0.9808, -0.1951, -1.0), (0.9808, -0.1951, 1.0), (0.9239, -0.3827, -1.0), (0.9239, -0.3827, 1.0), (0.8315, -0.5556, -1.0), (0.8315, -0.5556, 1.0), (0.7071, -0.7071, -1.0), (0.7071, -0.7071, 1.0), (0.5556, -0.8315, -1.0), (0.5556, -0.8315, 1.0), (0.3827, -0.9239, -1.0), (0.3827, -0.9239, 1.0), (0.1951, -0.9808, -1.0), (0.1951, -0.9808, 1.0), (-3.258e-07, -1.0, -1.0), (-3.258e-07, -1.0, 1.0), (-0.1951, -0.9808, -1.0), (-0.1951, -0.9808, 1.0), (-0.3827, -0.9239, -1.0), (-0.3827, -0.9239, 1.0), (-0.5556, -0.8315, -1.0), (-0.5556, -0.8315, 1.0), (-0.7071, -0.7071, -1.0), (-0.7071, -0.7071, 1.0), (-0.8315, -0.5556, -1.0), (-0.8315, -0.5556, 1.0), (-0.9239, -0.3827, -1.0), (-0.9239, -0.3827, 1.0), (-0.9808, -0.1951, -1.0), (-0.9808, -0.1951, 1.0), (-1.0, 9.656e-07, -1.0), (-1.0, 9.656e-07, 1.0), (-0.9808, 0.1951, -1.0), (-0.9808, 0.1951, 1.0), (-0.9239, 0.3827, -1.0), (-0.9239, 0.3827, 1.0), (-0.8315, 0.5556, -1.0), (-0.8315, 0.5556, 1.0), (-0.7071, 0.7071, -1.0), (-0.7071, 0.7071, 1.0), (-0.5556, 0.8315, -1.0), (-0.5556, 0.8315, 1.0), (-0.3827, 0.9239, -1.0), (-0.3827, 0.9239, 1.0), (-0.1951, 0.9808, -1.0), (-0.1951, 0.9808, 1.0)], [], [(0, 1, 3, 2), (2, 3, 5, 4), (4, 5, 7, 6), (6, 7, 9, 8), (8, 9, 11, 10), (10, 11, 13, 12), (12, 13, 15, 14), (14, 15, 17, 16), (16, 17, 19, 18), (18, 19, 21, 20), (20, 21, 23, 22), (22, 23, 25, 24), (24, 25, 27, 26), (26, 27, 29, 28), (28, 29, 31, 30), (30, 31, 33, 32), (32, 33, 35, 34), (34, 35, 37, 36), (36, 37, 39, 38), (38, 39, 41, 40), (40, 41, 43, 42), (42, 43, 45, 44), (44, 45, 47, 46), (46, 47, 49, 48), (48, 49, 51, 50), (50, 51, 53, 52), (52, 53, 55, 54), (54, 55, 57, 56), (56, 57, 59, 58), (58, 59, 61, 60), (3, 1, 63, 61, 59, 57, 55, 53, 51, 49, 47, 45, 43, 41, 39, 37, 35, 33, 31, 29, 27, 25, 23, 21, 19, 17, 15, 13, 11, 9, 7, 5), (60, 61, 63, 62), (62, 63, 1, 0), (0, 2, 4, 6, 8, 10, 12, 14, 16, 18, 20, 22, 24, 26, 28, 30, 32, 34, 36, 38, 40, 42, 44, 46, 48, 50, 52, 54, 56, 58, 60, 62)])
me_cylinder_004.materials.append(mat_l_5x5_013)
me_cylinder_004.use_remesh_preserve_volume = False
me_cylinder_004.use_remesh_preserve_attributes = False
me_cylinder_004.use_mirror_vertex_groups = False
me_cylinder_004.update()
me_plane_013 = bpy.data.meshes.new('Plane.013')
me_plane_013.from_pydata([(-1.0, -1.0, -3.446e-08), (1.0, -1.0, -2.515e-08), (-1.0, 1.0, 2.515e-08), (1.0, 1.0, 3.446e-08), (-1.0, 1.0, 0.05), (-1.0, -1.0, 0.05), (1.0, -1.0, 0.05), (1.0, 1.0, 0.05)], [], [(0, 2, 3, 1), (5, 6, 7, 4), (0, 1, 6, 5), (1, 3, 7, 6), (2, 0, 5, 4), (3, 2, 4, 7)])
me_plane_013.materials.append(mat_material_003)
me_plane_013.use_remesh_preserve_volume = False
me_plane_013.use_remesh_preserve_attributes = False
me_plane_013.use_mirror_vertex_groups = False
me_plane_013.update()
me_plane_012 = bpy.data.meshes.new('Plane.012')
me_plane_012.from_pydata([(-1.0, -1.0, -3.446e-08), (1.0, -1.0, -2.515e-08), (-1.0, 1.0, 2.515e-08), (1.0, 1.0, 3.446e-08), (-1.0, 1.0, 0.05), (-1.0, -1.0, 0.05), (1.0, -1.0, 0.05), (1.0, 1.0, 0.05)], [], [(0, 2, 3, 1), (5, 6, 7, 4), (0, 1, 6, 5), (1, 3, 7, 6), (2, 0, 5, 4), (3, 2, 4, 7)])
me_plane_012.materials.append(mat_material_002)
me_plane_012.use_remesh_preserve_volume = False
me_plane_012.use_remesh_preserve_attributes = False
me_plane_012.use_mirror_vertex_groups = False
me_plane_012.update()
me_plane_011 = bpy.data.meshes.new('Plane.011')
me_plane_011.from_pydata([(-1.0, -1.0, -3.446e-08), (1.0, -1.0, -2.515e-08), (-1.0, 1.0, 2.515e-08), (1.0, 1.0, 3.446e-08), (-1.0, 1.0, 0.05), (-1.0, -1.0, 0.05), (1.0, -1.0, 0.05), (1.0, 1.0, 0.05), (0.3338, -4.53, 0.1524)], [], [(0, 2, 3, 1), (5, 6, 7, 4), (0, 1, 6, 5), (1, 3, 7, 6), (2, 0, 5, 4), (3, 2, 4, 7)])
me_plane_011.materials.append(mat_material_001)
me_plane_011.use_remesh_preserve_volume = False
me_plane_011.use_remesh_preserve_attributes = False
me_plane_011.use_mirror_vertex_groups = False
me_plane_011.update()
me_cylinder_003 = bpy.data.meshes.new('Cylinder.003')
me_cylinder_003.from_pydata([(0.0, 1.0, -1.0), (0.0, 1.0, 1.0), (0.1951, 0.9808, -1.0), (0.1951, 0.9808, 1.0), (0.3827, 0.9239, -1.0), (0.3827, 0.9239, 1.0), (0.5556, 0.8315, -1.0), (0.5556, 0.8315, 1.0), (0.7071, 0.7071, -1.0), (0.7071, 0.7071, 1.0), (0.8315, 0.5556, -1.0), (0.8315, 0.5556, 1.0), (0.9239, 0.3827, -1.0), (0.9239, 0.3827, 1.0), (0.9808, 0.1951, -1.0), (0.9808, 0.1951, 1.0), (1.0, 7.55e-08, -1.0), (1.0, 7.55e-08, 1.0), (0.9808, -0.1951, -1.0), (0.9808, -0.1951, 1.0), (0.9239, -0.3827, -1.0), (0.9239, -0.3827, 1.0), (0.8315, -0.5556, -1.0), (0.8315, -0.5556, 1.0), (0.7071, -0.7071, -1.0), (0.7071, -0.7071, 1.0), (0.5556, -0.8315, -1.0), (0.5556, -0.8315, 1.0), (0.3827, -0.9239, -1.0), (0.3827, -0.9239, 1.0), (0.1951, -0.9808, -1.0), (0.1951, -0.9808, 1.0), (-3.258e-07, -1.0, -1.0), (-3.258e-07, -1.0, 1.0), (-0.1951, -0.9808, -1.0), (-0.1951, -0.9808, 1.0), (-0.3827, -0.9239, -1.0), (-0.3827, -0.9239, 1.0), (-0.5556, -0.8315, -1.0), (-0.5556, -0.8315, 1.0), (-0.7071, -0.7071, -1.0), (-0.7071, -0.7071, 1.0), (-0.8315, -0.5556, -1.0), (-0.8315, -0.5556, 1.0), (-0.9239, -0.3827, -1.0), (-0.9239, -0.3827, 1.0), (-0.9808, -0.1951, -1.0), (-0.9808, -0.1951, 1.0), (-1.0, 9.656e-07, -1.0), (-1.0, 9.656e-07, 1.0), (-0.9808, 0.1951, -1.0), (-0.9808, 0.1951, 1.0), (-0.9239, 0.3827, -1.0), (-0.9239, 0.3827, 1.0), (-0.8315, 0.5556, -1.0), (-0.8315, 0.5556, 1.0), (-0.7071, 0.7071, -1.0), (-0.7071, 0.7071, 1.0), (-0.5556, 0.8315, -1.0), (-0.5556, 0.8315, 1.0), (-0.3827, 0.9239, -1.0), (-0.3827, 0.9239, 1.0), (-0.1951, 0.9808, -1.0), (-0.1951, 0.9808, 1.0)], [], [(0, 1, 3, 2), (2, 3, 5, 4), (4, 5, 7, 6), (6, 7, 9, 8), (8, 9, 11, 10), (10, 11, 13, 12), (12, 13, 15, 14), (14, 15, 17, 16), (16, 17, 19, 18), (18, 19, 21, 20), (20, 21, 23, 22), (22, 23, 25, 24), (24, 25, 27, 26), (26, 27, 29, 28), (28, 29, 31, 30), (30, 31, 33, 32), (32, 33, 35, 34), (34, 35, 37, 36), (36, 37, 39, 38), (38, 39, 41, 40), (40, 41, 43, 42), (42, 43, 45, 44), (44, 45, 47, 46), (46, 47, 49, 48), (48, 49, 51, 50), (50, 51, 53, 52), (52, 53, 55, 54), (54, 55, 57, 56), (56, 57, 59, 58), (58, 59, 61, 60), (3, 1, 63, 61, 59, 57, 55, 53, 51, 49, 47, 45, 43, 41, 39, 37, 35, 33, 31, 29, 27, 25, 23, 21, 19, 17, 15, 13, 11, 9, 7, 5), (60, 61, 63, 62), (62, 63, 1, 0), (0, 2, 4, 6, 8, 10, 12, 14, 16, 18, 20, 22, 24, 26, 28, 30, 32, 34, 36, 38, 40, 42, 44, 46, 48, 50, 52, 54, 56, 58, 60, 62)])
me_cylinder_003.materials.append(mat_l_5x5_012)
me_cylinder_003.use_remesh_preserve_volume = False
me_cylinder_003.use_remesh_preserve_attributes = False
me_cylinder_003.use_mirror_vertex_groups = False
me_cylinder_003.update()
me_cylinder_002 = bpy.data.meshes.new('Cylinder.002')
me_cylinder_002.from_pydata([(0.0, 1.0, -1.0), (0.0, 1.0, 1.0), (0.1951, 0.9808, -1.0), (0.1951, 0.9808, 1.0), (0.3827, 0.9239, -1.0), (0.3827, 0.9239, 1.0), (0.5556, 0.8315, -1.0), (0.5556, 0.8315, 1.0), (0.7071, 0.7071, -1.0), (0.7071, 0.7071, 1.0), (0.8315, 0.5556, -1.0), (0.8315, 0.5556, 1.0), (0.9239, 0.3827, -1.0), (0.9239, 0.3827, 1.0), (0.9808, 0.1951, -1.0), (0.9808, 0.1951, 1.0), (1.0, 7.55e-08, -1.0), (1.0, 7.55e-08, 1.0), (0.9808, -0.1951, -1.0), (0.9808, -0.1951, 1.0), (0.9239, -0.3827, -1.0), (0.9239, -0.3827, 1.0), (0.8315, -0.5556, -1.0), (0.8315, -0.5556, 1.0), (0.7071, -0.7071, -1.0), (0.7071, -0.7071, 1.0), (0.5556, -0.8315, -1.0), (0.5556, -0.8315, 1.0), (0.3827, -0.9239, -1.0), (0.3827, -0.9239, 1.0), (0.1951, -0.9808, -1.0), (0.1951, -0.9808, 1.0), (-3.258e-07, -1.0, -1.0), (-3.258e-07, -1.0, 1.0), (-0.1951, -0.9808, -1.0), (-0.1951, -0.9808, 1.0), (-0.3827, -0.9239, -1.0), (-0.3827, -0.9239, 1.0), (-0.5556, -0.8315, -1.0), (-0.5556, -0.8315, 1.0), (-0.7071, -0.7071, -1.0), (-0.7071, -0.7071, 1.0), (-0.8315, -0.5556, -1.0), (-0.8315, -0.5556, 1.0), (-0.9239, -0.3827, -1.0), (-0.9239, -0.3827, 1.0), (-0.9808, -0.1951, -1.0), (-0.9808, -0.1951, 1.0), (-1.0, 9.656e-07, -1.0), (-1.0, 9.656e-07, 1.0), (-0.9808, 0.1951, -1.0), (-0.9808, 0.1951, 1.0), (-0.9239, 0.3827, -1.0), (-0.9239, 0.3827, 1.0), (-0.8315, 0.5556, -1.0), (-0.8315, 0.5556, 1.0), (-0.7071, 0.7071, -1.0), (-0.7071, 0.7071, 1.0), (-0.5556, 0.8315, -1.0), (-0.5556, 0.8315, 1.0), (-0.3827, 0.9239, -1.0), (-0.3827, 0.9239, 1.0), (-0.1951, 0.9808, -1.0), (-0.1951, 0.9808, 1.0)], [], [(0, 1, 3, 2), (2, 3, 5, 4), (4, 5, 7, 6), (6, 7, 9, 8), (8, 9, 11, 10), (10, 11, 13, 12), (12, 13, 15, 14), (14, 15, 17, 16), (16, 17, 19, 18), (18, 19, 21, 20), (20, 21, 23, 22), (22, 23, 25, 24), (24, 25, 27, 26), (26, 27, 29, 28), (28, 29, 31, 30), (30, 31, 33, 32), (32, 33, 35, 34), (34, 35, 37, 36), (36, 37, 39, 38), (38, 39, 41, 40), (40, 41, 43, 42), (42, 43, 45, 44), (44, 45, 47, 46), (46, 47, 49, 48), (48, 49, 51, 50), (50, 51, 53, 52), (52, 53, 55, 54), (54, 55, 57, 56), (56, 57, 59, 58), (58, 59, 61, 60), (3, 1, 63, 61, 59, 57, 55, 53, 51, 49, 47, 45, 43, 41, 39, 37, 35, 33, 31, 29, 27, 25, 23, 21, 19, 17, 15, 13, 11, 9, 7, 5), (60, 61, 63, 62), (62, 63, 1, 0), (0, 2, 4, 6, 8, 10, 12, 14, 16, 18, 20, 22, 24, 26, 28, 30, 32, 34, 36, 38, 40, 42, 44, 46, 48, 50, 52, 54, 56, 58, 60, 62)])
me_cylinder_002.materials.append(mat_l_5x5_011)
me_cylinder_002.use_remesh_preserve_volume = False
me_cylinder_002.use_remesh_preserve_attributes = False
me_cylinder_002.use_mirror_vertex_groups = False
me_cylinder_002.update()
me_plane_010 = bpy.data.meshes.new('Plane.010')
me_plane_010.from_pydata([(-1.0, -1.0, -3.446e-08), (1.0, -1.0, -2.515e-08), (-1.0, 1.0, 2.515e-08), (1.0, 1.0, 3.446e-08), (-1.001, -1.001, -0.05), (0.999, -1.001, -0.05), (-1.0, 1.0, 0.005), (-1.0, -1.0, 0.005), (1.0, -1.0, 0.005), (1.0, 1.0, 0.005), (-1.0, -0.8, -3.446e-08), (1.0, -0.8, -2.515e-08), (-1.001, -0.8014, -0.05), (0.999, -0.8014, -0.05)], [], [(3, 2, 6, 9), (5, 1, 11, 13), (7, 8, 9, 6), (0, 1, 8, 7), (1, 3, 9, 8), (2, 0, 7, 6), (11, 10, 12, 13), (1, 0, 10, 11), (0, 4, 12, 10), (4, 5, 13, 12)])
me_plane_010.materials.append(mat_l_5x5_010)
me_plane_010.use_remesh_preserve_volume = False
me_plane_010.use_remesh_preserve_attributes = False
me_plane_010.use_mirror_vertex_groups = False
me_plane_010.update()
me_cylinder_001 = bpy.data.meshes.new('Cylinder.001')
me_cylinder_001.from_pydata([(0.0, 1.0, -1.0), (0.0, 1.0, 1.0), (0.1951, 0.9808, -1.0), (0.1951, 0.9808, 1.0), (0.3827, 0.9239, -1.0), (0.3827, 0.9239, 1.0), (0.5556, 0.8315, -1.0), (0.5556, 0.8315, 1.0), (0.7071, 0.7071, -1.0), (0.7071, 0.7071, 1.0), (0.8315, 0.5556, -1.0), (0.8315, 0.5556, 1.0), (0.9239, 0.3827, -1.0), (0.9239, 0.3827, 1.0), (0.9808, 0.1951, -1.0), (0.9808, 0.1951, 1.0), (1.0, 7.55e-08, -1.0), (1.0, 7.55e-08, 1.0), (0.9808, -0.1951, -1.0), (0.9808, -0.1951, 1.0), (0.9239, -0.3827, -1.0), (0.9239, -0.3827, 1.0), (0.8315, -0.5556, -1.0), (0.8315, -0.5556, 1.0), (0.7071, -0.7071, -1.0), (0.7071, -0.7071, 1.0), (0.5556, -0.8315, -1.0), (0.5556, -0.8315, 1.0), (0.3827, -0.9239, -1.0), (0.3827, -0.9239, 1.0), (0.1951, -0.9808, -1.0), (0.1951, -0.9808, 1.0), (-3.258e-07, -1.0, -1.0), (-3.258e-07, -1.0, 1.0), (-0.1951, -0.9808, -1.0), (-0.1951, -0.9808, 1.0), (-0.3827, -0.9239, -1.0), (-0.3827, -0.9239, 1.0), (-0.5556, -0.8315, -1.0), (-0.5556, -0.8315, 1.0), (-0.7071, -0.7071, -1.0), (-0.7071, -0.7071, 1.0), (-0.8315, -0.5556, -1.0), (-0.8315, -0.5556, 1.0), (-0.9239, -0.3827, -1.0), (-0.9239, -0.3827, 1.0), (-0.9808, -0.1951, -1.0), (-0.9808, -0.1951, 1.0), (-1.0, 9.656e-07, -1.0), (-1.0, 9.656e-07, 1.0), (-0.9808, 0.1951, -1.0), (-0.9808, 0.1951, 1.0), (-0.9239, 0.3827, -1.0), (-0.9239, 0.3827, 1.0), (-0.8315, 0.5556, -1.0), (-0.8315, 0.5556, 1.0), (-0.7071, 0.7071, -1.0), (-0.7071, 0.7071, 1.0), (-0.5556, 0.8315, -1.0), (-0.5556, 0.8315, 1.0), (-0.3827, 0.9239, -1.0), (-0.3827, 0.9239, 1.0), (-0.1951, 0.9808, -1.0), (-0.1951, 0.9808, 1.0)], [], [(0, 1, 3, 2), (2, 3, 5, 4), (4, 5, 7, 6), (6, 7, 9, 8), (8, 9, 11, 10), (10, 11, 13, 12), (12, 13, 15, 14), (14, 15, 17, 16), (16, 17, 19, 18), (18, 19, 21, 20), (20, 21, 23, 22), (22, 23, 25, 24), (24, 25, 27, 26), (26, 27, 29, 28), (28, 29, 31, 30), (30, 31, 33, 32), (32, 33, 35, 34), (34, 35, 37, 36), (36, 37, 39, 38), (38, 39, 41, 40), (40, 41, 43, 42), (42, 43, 45, 44), (44, 45, 47, 46), (46, 47, 49, 48), (48, 49, 51, 50), (50, 51, 53, 52), (52, 53, 55, 54), (54, 55, 57, 56), (56, 57, 59, 58), (58, 59, 61, 60), (3, 1, 63, 61, 59, 57, 55, 53, 51, 49, 47, 45, 43, 41, 39, 37, 35, 33, 31, 29, 27, 25, 23, 21, 19, 17, 15, 13, 11, 9, 7, 5), (60, 61, 63, 62), (62, 63, 1, 0), (0, 2, 4, 6, 8, 10, 12, 14, 16, 18, 20, 22, 24, 26, 28, 30, 32, 34, 36, 38, 40, 42, 44, 46, 48, 50, 52, 54, 56, 58, 60, 62)])
me_cylinder_001.materials.append(mat_l_5x5_009)
me_cylinder_001.use_remesh_preserve_volume = False
me_cylinder_001.use_remesh_preserve_attributes = False
me_cylinder_001.use_mirror_vertex_groups = False
me_cylinder_001.update()
me_cylinder = bpy.data.meshes.new('Cylinder')
me_cylinder.from_pydata([(0.0, 1.0, -1.0), (0.0, 1.0, 1.0), (0.1951, 0.9808, -1.0), (0.1951, 0.9808, 1.0), (0.3827, 0.9239, -1.0), (0.3827, 0.9239, 1.0), (0.5556, 0.8315, -1.0), (0.5556, 0.8315, 1.0), (0.7071, 0.7071, -1.0), (0.7071, 0.7071, 1.0), (0.8315, 0.5556, -1.0), (0.8315, 0.5556, 1.0), (0.9239, 0.3827, -1.0), (0.9239, 0.3827, 1.0), (0.9808, 0.1951, -1.0), (0.9808, 0.1951, 1.0), (1.0, 7.55e-08, -1.0), (1.0, 7.55e-08, 1.0), (0.9808, -0.1951, -1.0), (0.9808, -0.1951, 1.0), (0.9239, -0.3827, -1.0), (0.9239, -0.3827, 1.0), (0.8315, -0.5556, -1.0), (0.8315, -0.5556, 1.0), (0.7071, -0.7071, -1.0), (0.7071, -0.7071, 1.0), (0.5556, -0.8315, -1.0), (0.5556, -0.8315, 1.0), (0.3827, -0.9239, -1.0), (0.3827, -0.9239, 1.0), (0.1951, -0.9808, -1.0), (0.1951, -0.9808, 1.0), (-3.258e-07, -1.0, -1.0), (-3.258e-07, -1.0, 1.0), (-0.1951, -0.9808, -1.0), (-0.1951, -0.9808, 1.0), (-0.3827, -0.9239, -1.0), (-0.3827, -0.9239, 1.0), (-0.5556, -0.8315, -1.0), (-0.5556, -0.8315, 1.0), (-0.7071, -0.7071, -1.0), (-0.7071, -0.7071, 1.0), (-0.8315, -0.5556, -1.0), (-0.8315, -0.5556, 1.0), (-0.9239, -0.3827, -1.0), (-0.9239, -0.3827, 1.0), (-0.9808, -0.1951, -1.0), (-0.9808, -0.1951, 1.0), (-1.0, 9.656e-07, -1.0), (-1.0, 9.656e-07, 1.0), (-0.9808, 0.1951, -1.0), (-0.9808, 0.1951, 1.0), (-0.9239, 0.3827, -1.0), (-0.9239, 0.3827, 1.0), (-0.8315, 0.5556, -1.0), (-0.8315, 0.5556, 1.0), (-0.7071, 0.7071, -1.0), (-0.7071, 0.7071, 1.0), (-0.5556, 0.8315, -1.0), (-0.5556, 0.8315, 1.0), (-0.3827, 0.9239, -1.0), (-0.3827, 0.9239, 1.0), (-0.1951, 0.9808, -1.0), (-0.1951, 0.9808, 1.0)], [], [(0, 1, 3, 2), (2, 3, 5, 4), (4, 5, 7, 6), (6, 7, 9, 8), (8, 9, 11, 10), (10, 11, 13, 12), (12, 13, 15, 14), (14, 15, 17, 16), (16, 17, 19, 18), (18, 19, 21, 20), (20, 21, 23, 22), (22, 23, 25, 24), (24, 25, 27, 26), (26, 27, 29, 28), (28, 29, 31, 30), (30, 31, 33, 32), (32, 33, 35, 34), (34, 35, 37, 36), (36, 37, 39, 38), (38, 39, 41, 40), (40, 41, 43, 42), (42, 43, 45, 44), (44, 45, 47, 46), (46, 47, 49, 48), (48, 49, 51, 50), (50, 51, 53, 52), (52, 53, 55, 54), (54, 55, 57, 56), (56, 57, 59, 58), (58, 59, 61, 60), (3, 1, 63, 61, 59, 57, 55, 53, 51, 49, 47, 45, 43, 41, 39, 37, 35, 33, 31, 29, 27, 25, 23, 21, 19, 17, 15, 13, 11, 9, 7, 5), (60, 61, 63, 62), (62, 63, 1, 0), (0, 2, 4, 6, 8, 10, 12, 14, 16, 18, 20, 22, 24, 26, 28, 30, 32, 34, 36, 38, 40, 42, 44, 46, 48, 50, 52, 54, 56, 58, 60, 62)])
me_cylinder.materials.append(mat_l_5x5_001)
me_cylinder.use_remesh_preserve_volume = False
me_cylinder.use_remesh_preserve_attributes = False
me_cylinder.use_mirror_vertex_groups = False
me_cylinder.update()
me_plane_009 = bpy.data.meshes.new('Plane.009')
me_plane_009.from_pydata([(-1.0, -1.0, -3.446e-08), (1.0, -1.0, -2.515e-08), (-1.0, 1.0, 2.515e-08), (1.0, 1.0, 3.446e-08), (-1.001, -1.001, -0.05), (0.999, -1.001, -0.05), (-1.0, 1.0, 0.005), (-1.0, -1.0, 0.005), (1.0, -1.0, 0.005), (1.0, 1.0, 0.005), (-1.0, -0.8, -3.446e-08), (1.0, -0.8, -2.515e-08), (-1.001, -0.8014, -0.05), (0.999, -0.8014, -0.05)], [], [(3, 2, 6, 9), (5, 1, 11, 13), (7, 8, 9, 6), (0, 1, 8, 7), (1, 3, 9, 8), (2, 0, 7, 6), (11, 10, 12, 13), (1, 0, 10, 11), (0, 4, 12, 10), (4, 5, 13, 12)])
me_plane_009.materials.append(mat_l_5x5_008)
me_plane_009.use_remesh_preserve_volume = False
me_plane_009.use_remesh_preserve_attributes = False
me_plane_009.use_mirror_vertex_groups = False
me_plane_009.update()
me_plane_008 = bpy.data.meshes.new('Plane.008')
me_plane_008.from_pydata([(-1.0, -1.0, -3.446e-08), (1.0, -1.0, -2.515e-08), (-1.0, 1.0, 2.515e-08), (1.0, 1.0, 3.446e-08), (-1.001, -1.001, -0.05), (0.999, -1.001, -0.05), (-1.0, 1.0, 0.005), (-1.0, -1.0, 0.005), (1.0, -1.0, 0.005), (1.0, 1.0, 0.005), (-1.0, -0.8, -3.446e-08), (1.0, -0.8, -2.515e-08), (-1.001, -0.8014, -0.05), (0.999, -0.8014, -0.05)], [], [(3, 2, 6, 9), (5, 1, 11, 13), (7, 8, 9, 6), (0, 1, 8, 7), (1, 3, 9, 8), (2, 0, 7, 6), (11, 10, 12, 13), (1, 0, 10, 11), (0, 4, 12, 10), (4, 5, 13, 12)])
me_plane_008.materials.append(mat_l_5x5_007)
me_plane_008.use_remesh_preserve_volume = False
me_plane_008.use_remesh_preserve_attributes = False
me_plane_008.use_mirror_vertex_groups = False
me_plane_008.update()
me_plane_006 = bpy.data.meshes.new('Plane.006')
me_plane_006.from_pydata([(-1.0, -1.0, -3.446e-08), (1.0, -1.0, -2.515e-08), (-1.0, 1.0, 2.515e-08), (1.0, 1.0, 3.446e-08), (-1.001, -1.001, -0.05), (0.999, -1.001, -0.05), (-1.0, 1.0, 0.005), (-1.0, -1.0, 0.005), (1.0, -1.0, 0.005), (1.0, 1.0, 0.005), (-1.0, -0.8, -3.446e-08), (1.0, -0.8, -2.515e-08), (-1.001, -0.8014, -0.05), (0.999, -0.8014, -0.05)], [], [(3, 2, 6, 9), (5, 1, 11, 13), (7, 8, 9, 6), (0, 1, 8, 7), (1, 3, 9, 8), (2, 0, 7, 6), (11, 10, 12, 13), (1, 0, 10, 11), (0, 4, 12, 10), (4, 5, 13, 12)])
me_plane_006.materials.append(mat_l_5x5_005)
me_plane_006.use_remesh_preserve_volume = False
me_plane_006.use_remesh_preserve_attributes = False
me_plane_006.use_mirror_vertex_groups = False
me_plane_006.update()
me_plane = bpy.data.meshes.new('Plane')
me_plane.from_pydata([(-1.0, -1.0, -3.446e-08), (1.0, -1.0, -2.515e-08), (-1.0, 1.0, 2.515e-08), (1.0, 1.0, 3.446e-08), (-1.0, 1.0, 0.05), (-1.0, -1.0, 0.05), (1.0, -1.0, 0.05), (1.0, 1.0, 0.05)], [], [(0, 2, 3, 1), (5, 6, 7, 4), (0, 1, 6, 5), (1, 3, 7, 6), (2, 0, 5, 4), (3, 2, 4, 7)])
me_plane.materials.append(mat_material)
me_plane.use_remesh_preserve_volume = False
me_plane.use_remesh_preserve_attributes = False
me_plane.use_mirror_vertex_groups = False
me_plane.update()

# ---- objects
ob_light = bpy.data.objects.new('Light', light_light)
ob_camera = bpy.data.objects.new('Camera', cam_camera)
ob_plane_012 = bpy.data.objects.new('Plane.012', me_plane_005)
ob_plane_011 = bpy.data.objects.new('Plane.011', me_plane_004)
ob_plane_010 = bpy.data.objects.new('Plane.010', me_plane_003)
ob_plane_009 = bpy.data.objects.new('Plane.009', me_plane_002)
ob_cylinder_008 = bpy.data.objects.new('Cylinder.008', me_cylinder_008)
ob_cylinder_007 = bpy.data.objects.new('Cylinder.007', me_cylinder_007)
ob_cylinder_006 = bpy.data.objects.new('Cylinder.006', me_cylinder_006)
ob_plane_008 = bpy.data.objects.new('Plane.008', me_plane_001)
ob_cylinder_005 = bpy.data.objects.new('Cylinder.005', me_cylinder_005)
ob_cylinder_004 = bpy.data.objects.new('Cylinder.004', me_cylinder_004)
ob_plane_007 = bpy.data.objects.new('Plane.007', me_plane_013)
ob_plane_005 = bpy.data.objects.new('Plane.005', me_plane_012)
ob_plane_004 = bpy.data.objects.new('Plane.004', me_plane_011)
ob_cylinder_003 = bpy.data.objects.new('Cylinder.003', me_cylinder_003)
ob_cylinder_002 = bpy.data.objects.new('Cylinder.002', me_cylinder_002)
ob_plane_003 = bpy.data.objects.new('Plane.003', me_plane_010)
ob_cylinder_001 = bpy.data.objects.new('Cylinder.001', me_cylinder_001)
ob_cylinder = bpy.data.objects.new('Cylinder', me_cylinder)
ob_plane_002 = bpy.data.objects.new('Plane.002', me_plane_009)
ob_plane_001 = bpy.data.objects.new('Plane.001', me_plane_008)
ob_plane_006 = bpy.data.objects.new('Plane.006', me_plane_006)
ob_plane = bpy.data.objects.new('Plane', me_plane)
ob_camera_001 = bpy.data.objects.new('Camera.001', cam_camera_001)

# ---- transforms, parenting, visibility, modifiers, constraints
ob_light.location = (4.076, 1.005, 5.904)
ob_light.rotation_euler = (0.6503, 0.05522, 1.866)
ob_light.lock_rotations_4d = False
ob_light.empty_display_type = 'ARROWS'
ob_light.color = (0.0, 0.0, 0.0, 0.0)
ob_light.lineart.crease_threshold = 0.0
ob_camera.location = (7.359, -6.926, 4.958)
ob_camera.rotation_euler = (1.109, 0.0, 0.8149)
ob_camera.lock_rotations_4d = False
ob_camera.empty_display_type = 'ARROWS'
ob_camera.color = (0.0, 0.0, 0.0, 0.0)
ob_camera.display_type = 'WIRE'
ob_camera.lineart.crease_threshold = 0.0
ob_plane_012.location = (-2.642, -3.041, 6.024)
ob_plane_012.rotation_euler = (1.571, 0.0, 0.0)
ob_plane_012.scale = (0.9995, 0.025, 1.0)
ob_plane_012.hide_render = True
ob_plane_012.lineart.crease_threshold = 0.0
ob_plane_011.location = (1.001, -3.117, 4.727)
ob_plane_011.rotation_euler = (1.571, 0.7854, 1.571)
ob_plane_011.scale = (0.1249, 0.025, 1.0)
ob_plane_011.hide_render = True
ob_plane_011.lineart.crease_threshold = 0.0
ob_plane_010.location = (1.001, -0.7255, 4.825)
ob_plane_010.rotation_euler = (1.571, 0.0, 1.571)
ob_plane_010.scale = (2.499, 0.025, 1.0)
ob_plane_010.hide_render = True
ob_plane_010.lineart.crease_threshold = 0.0
ob_plane_009.location = (0.8727, -3.158, 4.825)
ob_plane_009.rotation_euler = (1.571, 0.0, -0.7854)
ob_plane_009.scale = (0.1249, 0.025, 1.0)
ob_plane_009.hide_render = True
ob_plane_009.lineart.crease_threshold = 0.0
ob_cylinder_008.location = (0.8938, -3.123, 4.853)
ob_cylinder_008.rotation_euler = (1.571, -0.0, -0.7854)
ob_cylinder_008.scale = (0.0025, 0.0025, 0.125)
ob_cylinder_008.lineart.crease_threshold = 0.0
ob_cylinder_007.location = (0.8109, -3.207, 4.831)
ob_cylinder_007.rotation_euler = (1.571, 0.0, 0.7854)
ob_cylinder_007.scale = (0.025, 0.025, 0.01)
ob_cylinder_007.lineart.crease_threshold = 0.0
ob_cylinder_006.location = (0.7975, -3.221, 4.719)
ob_cylinder_006.scale = (0.0025, 0.0025, 0.125)
ob_cylinder_006.lineart.crease_threshold = 0.0
ob_plane_008.location = (0.7528, -3.055, 4.776)
ob_plane_008.rotation_euler = (-1.571, 0.0, 0.0)
ob_plane_008.scale = (0.2499, 0.025, 1.0)
ob_plane_008.hide_render = True
ob_plane_008.lineart.crease_threshold = 0.0
ob_cylinder_005.location = (0.9733, -3.047, 4.835)
ob_cylinder_005.rotation_euler = (1.571, 0.0, 0.7854)
ob_cylinder_005.scale = (0.025, 0.025, 0.01)
ob_cylinder_005.lineart.crease_threshold = 0.0
ob_cylinder_004.location = (0.989, -3.03, 2.449)
ob_cylinder_004.scale = (0.0025, 0.0025, 2.375)
ob_cylinder_004.lineart.crease_threshold = 0.0
ob_plane_007.location = (0.9514, -2.96, 4.497)
ob_plane_007.rotation_euler = (0.0, 0.5236, 0.0)
ob_plane_007.scale = (0.085, 0.015, 1.0)
ob_plane_007.lineart.crease_threshold = 0.0
ob_plane_005.location = (0.9788, -2.96, 4.462)
ob_plane_005.rotation_euler = (0.0, -2.094, 0.0)
ob_plane_005.scale = (0.125, 0.015, 1.0)
ob_plane_005.lineart.crease_threshold = 0.0
ob_plane_004.location = (0.7149, -3.218, 4.262)
ob_plane_004.rotation_euler = (0.0, 1.571, 0.0)
ob_plane_004.scale = (0.4, 0.09042, 3.936)
ob_plane_004.lineart.crease_threshold = 0.0
ob_cylinder_003.location = (0.9108, -2.959, 4.556)
ob_cylinder_003.rotation_euler = (1.571, -0.0, -0.0)
ob_cylinder_003.scale = (0.01, 0.01, 0.075)
ob_cylinder_003.lineart.crease_threshold = 0.0
ob_cylinder_002.location = (0.9108, -3.021, 4.556)
ob_cylinder_002.rotation_euler = (1.571, -0.0, -0.0)
ob_cylinder_002.scale = (0.025, 0.025, 0.01)
ob_cylinder_002.lineart.crease_threshold = 0.0
ob_plane_003.location = (-0.3305, -3.043, 5.27)
ob_plane_003.rotation_euler = (1.571, 0.5236, 0.0)
ob_plane_003.scale = (1.499, 0.025, 1.0)
ob_plane_003.hide_render = True
ob_plane_003.lineart.crease_threshold = 0.0
ob_cylinder_001.location = (0.989, -3.013, 0.02343)
ob_cylinder_001.rotation_euler = (1.571, -0.0, -0.0)
ob_cylinder_001.scale = (0.025, 0.025, 0.01)
ob_cylinder_001.lineart.crease_threshold = 0.0
ob_cylinder.location = (0.989, -2.986, 0.02343)
ob_cylinder.rotation_euler = (1.571, -0.0, -0.0)
ob_cylinder.scale = (0.01, 0.01, 0.05)
ob_cylinder.lineart.crease_threshold = 0.0
ob_plane_002.location = (0.9804, -3.043, 2.4)
ob_plane_002.rotation_euler = (0.0, 1.571, -1.571)
ob_plane_002.scale = (2.399, 0.025, 1.0)
ob_plane_002.hide_render = True
ob_plane_002.lineart.crease_threshold = 0.0
ob_plane_001.location = (1.061, -2.964, 2.25)
ob_plane_001.rotation_euler = (0.0, 1.571, 0.0)
ob_plane_001.scale = (2.25, 0.025, 1.0)
ob_plane_001.hide_render = True
ob_plane_001.lineart.crease_threshold = 0.0
ob_plane_006.location = (1.04, 1.535, 2.25)
ob_plane_006.rotation_euler = (0.0, 1.571, 1.571)
ob_plane_006.scale = (2.25, 0.025, 1.0)
ob_plane_006.hide_render = True
ob_plane_006.lineart.crease_threshold = 0.0
ob_plane.location = (1.0, -0.7255, 2.25)
ob_plane.rotation_euler = (0.0, 1.571, 0.0)
ob_plane.scale = (2.25, 2.25, 1.0)
ob_plane.lineart.crease_threshold = 0.0
ob_camera_001.location = (7.481, -6.508, 5.344)
ob_camera_001.rotation_euler = (1.109, 0.0, 0.8149)
ob_camera_001.lock_rotations_4d = False
ob_camera_001.empty_display_type = 'ARROWS'
ob_camera_001.color = (0.0, 0.0, 0.0, 0.0)
ob_camera_001.display_type = 'WIRE'
ob_camera_001.lineart.crease_threshold = 0.0

# ---- collection membership
col_collection.objects.link(ob_light)
col_collection.objects.link(ob_camera)
col_collection_1.objects.link(ob_plane_012)
col_collection_1.objects.link(ob_plane_011)
col_collection_1.objects.link(ob_plane_010)
col_collection_1.objects.link(ob_plane_009)
col_collection_1.objects.link(ob_cylinder_008)
col_collection_1.objects.link(ob_cylinder_007)
col_collection_1.objects.link(ob_cylinder_006)
col_collection_1.objects.link(ob_plane_008)
col_collection_1.objects.link(ob_cylinder_005)
col_collection_1.objects.link(ob_cylinder_004)
col_collection_1.objects.link(ob_plane_007)
col_collection_1.objects.link(ob_plane_005)
col_collection_1.objects.link(ob_plane_004)
col_collection_1.objects.link(ob_cylinder_003)
col_collection_1.objects.link(ob_cylinder_002)
col_collection_1.objects.link(ob_plane_003)
col_collection_1.objects.link(ob_cylinder_001)
col_collection_1.objects.link(ob_cylinder)
col_collection_1.objects.link(ob_plane_002)
col_collection_1.objects.link(ob_plane_001)
col_collection_1.objects.link(ob_plane_006)
col_collection_1.objects.link(ob_plane)
col_collection_1.objects.link(ob_camera_001)

# ---- scene / render settings (as saved in the file)
scene.camera = ob_camera
scene.frame_start = 1; scene.frame_end = 250; scene.frame_set(1)
scene.render.engine = 'BLENDER_EEVEE_NEXT'
scene.cycles.use_denoising = False
scene.cycles.samples = 128
scene.cycles.sampling_pattern = 'TABULATED_SOBOL'
scene.cycles.use_adaptive_sampling = False
scene.cycles.use_light_tree = False
scene.view_settings.view_transform = 'Filmic'
bpy.context.view_layer.update()
